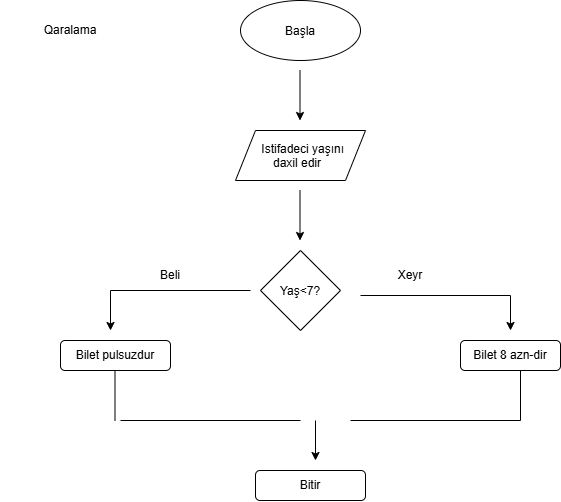

The diagram above was exported from draw.io. Its source (the exported page's mxGraphModel, read from the mxfile embedded in the PNG):
<mxGraphModel dx="1030" dy="562" grid="1" gridSize="10" guides="1" tooltips="1" connect="1" arrows="1" fold="1" page="0" pageScale="1" pageWidth="850" pageHeight="1100" math="0" shadow="0">
  <root>
    <mxCell id="0" />
    <mxCell id="1" parent="0" />
    <mxCell id="0Qlh-gvEwOWvmOe5yP4H-2" parent="1" style="ellipse;whiteSpace=wrap;html=1;shapeInside=1;" value="Başla" vertex="1">
      <mxGeometry height="60" width="120" x="350" y="20" as="geometry" />
    </mxCell>
    <mxCell id="0Qlh-gvEwOWvmOe5yP4H-3" edge="1" parent="1" style="endArrow=classic;html=1;rounded=0;defaultLabelBackgroundColor=gap;" value="">
      <mxGeometry height="50" relative="1" width="50" as="geometry">
        <mxPoint x="409.5" y="90" as="sourcePoint" />
        <mxPoint x="409.5" y="140" as="targetPoint" />
      </mxGeometry>
    </mxCell>
    <mxCell id="0Qlh-gvEwOWvmOe5yP4H-4" parent="1" style="shape=parallelogram;perimeter=parallelogramPerimeter;whiteSpace=wrap;html=1;shapeInside=1;fixedSize=1;" value="Istifadeci yaşını daxil edir" vertex="1">
      <mxGeometry height="50" width="130" x="345" y="150" as="geometry" />
    </mxCell>
    <mxCell id="0Qlh-gvEwOWvmOe5yP4H-5" edge="1" parent="1" style="endArrow=classic;html=1;rounded=0;defaultLabelBackgroundColor=gap;" value="">
      <mxGeometry height="50" relative="1" width="50" as="geometry">
        <mxPoint x="409.5" y="210" as="sourcePoint" />
        <mxPoint x="409.5" y="260" as="targetPoint" />
      </mxGeometry>
    </mxCell>
    <mxCell id="0Qlh-gvEwOWvmOe5yP4H-6" parent="1" style="rhombus;whiteSpace=wrap;html=1;shapeInside=1;" value="Yaş&amp;lt;7?" vertex="1">
      <mxGeometry height="80" width="80" x="370" y="270" as="geometry" />
    </mxCell>
    <mxCell id="0Qlh-gvEwOWvmOe5yP4H-7" edge="1" parent="1" style="endArrow=classic;html=1;rounded=0;defaultLabelBackgroundColor=gap;" value="">
      <mxGeometry height="50" relative="1" width="50" x="-0.1607" as="geometry">
        <Array as="points">
          <mxPoint x="620" y="315" />
        </Array>
        <mxPoint x="470" y="315" as="sourcePoint" />
        <mxPoint x="620" y="350" as="targetPoint" />
      </mxGeometry>
    </mxCell>
    <mxCell id="0Qlh-gvEwOWvmOe5yP4H-8" parent="1" style="rounded=1;whiteSpace=wrap;html=1;roundedPerimeter=1;" value="Bilet 8 azn-dir" vertex="1">
      <mxGeometry height="30" width="100" x="570" y="360" as="geometry" />
    </mxCell>
    <mxCell id="0Qlh-gvEwOWvmOe5yP4H-9" parent="1" style="text;html=1;whiteSpace=wrap;strokeColor=none;fillColor=none;align=center;verticalAlign=middle;rounded=0;" value="Xeyr" vertex="1">
      <mxGeometry height="30" width="60" x="490" y="280" as="geometry" />
    </mxCell>
    <mxCell id="0Qlh-gvEwOWvmOe5yP4H-10" edge="1" parent="1" style="endArrow=classic;html=1;rounded=0;defaultLabelBackgroundColor=gap;" value="">
      <mxGeometry height="50" relative="1" width="50" x="-0.1957" as="geometry">
        <Array as="points">
          <mxPoint x="220" y="310" />
        </Array>
        <mxPoint x="360" y="310" as="sourcePoint" />
        <mxPoint x="220" y="350" as="targetPoint" />
      </mxGeometry>
    </mxCell>
    <mxCell id="0Qlh-gvEwOWvmOe5yP4H-11" parent="1" style="text;html=1;whiteSpace=wrap;strokeColor=none;fillColor=none;align=center;verticalAlign=middle;rounded=0;" value="Beli" vertex="1">
      <mxGeometry height="30" width="60" x="250" y="280" as="geometry" />
    </mxCell>
    <mxCell id="0Qlh-gvEwOWvmOe5yP4H-12" parent="1" style="rounded=1;whiteSpace=wrap;html=1;roundedPerimeter=1;" value="Bilet pulsuzdur" vertex="1">
      <mxGeometry height="30" width="110" x="170" y="360" as="geometry" />
    </mxCell>
    <mxCell id="0Qlh-gvEwOWvmOe5yP4H-14" edge="1" parent="1" style="endArrow=none;html=1;rounded=0;defaultLabelBackgroundColor=gap;" value="">
      <mxGeometry height="50" relative="1" width="50" as="geometry">
        <mxPoint x="630" y="440" as="sourcePoint" />
        <mxPoint x="630" y="390" as="targetPoint" />
      </mxGeometry>
    </mxCell>
    <mxCell id="0Qlh-gvEwOWvmOe5yP4H-15" edge="1" parent="1" style="endArrow=none;html=1;rounded=0;defaultLabelBackgroundColor=gap;" value="">
      <mxGeometry height="50" relative="1" width="50" as="geometry">
        <mxPoint x="460" y="440" as="sourcePoint" />
        <mxPoint x="630" y="440" as="targetPoint" />
      </mxGeometry>
    </mxCell>
    <mxCell id="0Qlh-gvEwOWvmOe5yP4H-16" edge="1" parent="1" style="endArrow=none;html=1;rounded=0;defaultLabelBackgroundColor=gap;" value="">
      <mxGeometry height="50" relative="1" width="50" as="geometry">
        <mxPoint x="224.5" y="390" as="sourcePoint" />
        <mxPoint x="224.5" y="440" as="targetPoint" />
      </mxGeometry>
    </mxCell>
    <mxCell id="0Qlh-gvEwOWvmOe5yP4H-17" edge="1" parent="1" style="endArrow=none;html=1;rounded=0;defaultLabelBackgroundColor=gap;" value="">
      <mxGeometry height="50" relative="1" width="50" as="geometry">
        <mxPoint x="230" y="440" as="sourcePoint" />
        <mxPoint x="410" y="440" as="targetPoint" />
      </mxGeometry>
    </mxCell>
    <mxCell id="0Qlh-gvEwOWvmOe5yP4H-18" edge="1" parent="1" style="endArrow=classic;html=1;rounded=0;defaultLabelBackgroundColor=gap;" value="">
      <mxGeometry height="50" relative="1" width="50" as="geometry">
        <mxPoint x="425" y="440" as="sourcePoint" />
        <mxPoint x="425" y="480" as="targetPoint" />
      </mxGeometry>
    </mxCell>
    <mxCell id="0Qlh-gvEwOWvmOe5yP4H-19" parent="1" style="rounded=1;whiteSpace=wrap;html=1;roundedPerimeter=1;" value="Bitir" vertex="1">
      <mxGeometry height="30" width="110" x="365" y="490" as="geometry" />
    </mxCell>
    <mxCell id="0Qlh-gvEwOWvmOe5yP4H-20" parent="1" style="text;html=1;whiteSpace=wrap;strokeColor=none;fillColor=none;align=center;verticalAlign=middle;rounded=0;" value="Qaralama" vertex="1">
      <mxGeometry height="60" width="140" x="110" y="20" as="geometry" />
    </mxCell>
  </root>
</mxGraphModel>